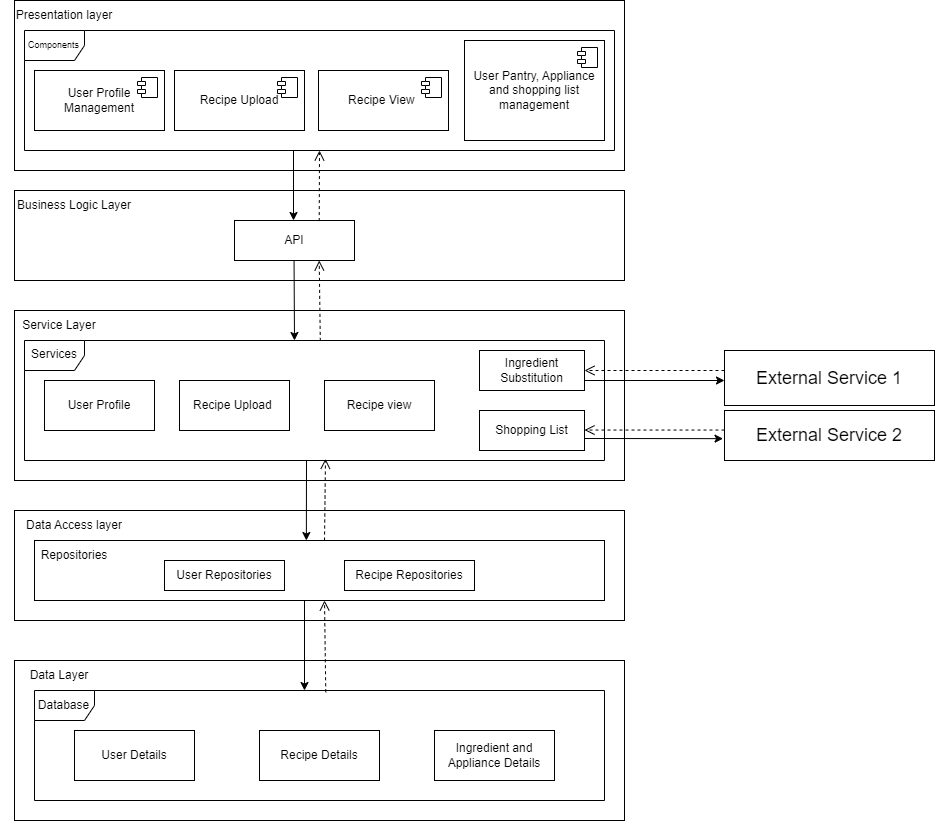

The diagram above was exported from draw.io. Its source (the exported page's mxGraphModel, read from the mxfile embedded in the PNG):
<mxGraphModel dx="2298" dy="916" grid="1" gridSize="10" guides="1" tooltips="1" connect="1" arrows="1" fold="1" page="1" pageScale="1" pageWidth="850" pageHeight="1100" math="0" shadow="0">
  <root>
    <mxCell id="0" />
    <mxCell id="1" parent="0" />
    <mxCell id="sH97HFN882L1To0Lmp61-2" value="" style="rounded=0;whiteSpace=wrap;html=1;" parent="1" vertex="1">
      <mxGeometry x="150" y="30" width="610" height="170" as="geometry" />
    </mxCell>
    <mxCell id="sH97HFN882L1To0Lmp61-3" value="" style="rounded=0;whiteSpace=wrap;html=1;" parent="1" vertex="1">
      <mxGeometry x="150" y="220" width="610" height="90" as="geometry" />
    </mxCell>
    <mxCell id="sH97HFN882L1To0Lmp61-4" value="" style="rounded=0;whiteSpace=wrap;html=1;" parent="1" vertex="1">
      <mxGeometry x="150" y="690" width="610" height="160" as="geometry" />
    </mxCell>
    <mxCell id="sH97HFN882L1To0Lmp61-7" value="Presentation layer" style="text;html=1;align=center;verticalAlign=middle;whiteSpace=wrap;rounded=0;" parent="1" vertex="1">
      <mxGeometry x="140" y="30" width="120" height="30" as="geometry" />
    </mxCell>
    <mxCell id="sH97HFN882L1To0Lmp61-8" value="Business Logic Layer" style="text;html=1;align=center;verticalAlign=middle;whiteSpace=wrap;rounded=0;" parent="1" vertex="1">
      <mxGeometry x="150" y="220" width="120" height="30" as="geometry" />
    </mxCell>
    <mxCell id="sH97HFN882L1To0Lmp61-9" value="Data Layer" style="text;html=1;align=center;verticalAlign=middle;whiteSpace=wrap;rounded=0;" parent="1" vertex="1">
      <mxGeometry x="135" y="690" width="120" height="30" as="geometry" />
    </mxCell>
    <mxCell id="sH97HFN882L1To0Lmp61-10" value="User Profile Management" style="html=1;dropTarget=0;whiteSpace=wrap;" parent="1" vertex="1">
      <mxGeometry x="170" y="100" width="130" height="60" as="geometry" />
    </mxCell>
    <mxCell id="sH97HFN882L1To0Lmp61-11" value="" style="shape=module;jettyWidth=8;jettyHeight=4;" parent="sH97HFN882L1To0Lmp61-10" vertex="1">
      <mxGeometry x="1" width="20" height="20" relative="1" as="geometry">
        <mxPoint x="-27" y="7" as="offset" />
      </mxGeometry>
    </mxCell>
    <mxCell id="sH97HFN882L1To0Lmp61-12" value="Recipe Upload" style="html=1;dropTarget=0;whiteSpace=wrap;" parent="1" vertex="1">
      <mxGeometry x="310" y="100" width="130" height="60" as="geometry" />
    </mxCell>
    <mxCell id="sH97HFN882L1To0Lmp61-13" value="" style="shape=module;jettyWidth=8;jettyHeight=4;" parent="sH97HFN882L1To0Lmp61-12" vertex="1">
      <mxGeometry x="1" width="20" height="20" relative="1" as="geometry">
        <mxPoint x="-27" y="7" as="offset" />
      </mxGeometry>
    </mxCell>
    <mxCell id="sH97HFN882L1To0Lmp61-14" value="Recipe View&amp;nbsp;" style="html=1;dropTarget=0;whiteSpace=wrap;" parent="1" vertex="1">
      <mxGeometry x="454" y="100" width="130" height="60" as="geometry" />
    </mxCell>
    <mxCell id="sH97HFN882L1To0Lmp61-15" value="" style="shape=module;jettyWidth=8;jettyHeight=4;" parent="sH97HFN882L1To0Lmp61-14" vertex="1">
      <mxGeometry x="1" width="20" height="20" relative="1" as="geometry">
        <mxPoint x="-27" y="7" as="offset" />
      </mxGeometry>
    </mxCell>
    <mxCell id="sH97HFN882L1To0Lmp61-16" value="User Pantry, Appliance and shopping list management" style="html=1;dropTarget=0;whiteSpace=wrap;" parent="1" vertex="1">
      <mxGeometry x="600" y="70" width="140" height="100" as="geometry" />
    </mxCell>
    <mxCell id="sH97HFN882L1To0Lmp61-17" value="" style="shape=module;jettyWidth=8;jettyHeight=4;" parent="sH97HFN882L1To0Lmp61-16" vertex="1">
      <mxGeometry x="1" width="20" height="20" relative="1" as="geometry">
        <mxPoint x="-27" y="7" as="offset" />
      </mxGeometry>
    </mxCell>
    <mxCell id="sH97HFN882L1To0Lmp61-18" value="" style="rounded=0;whiteSpace=wrap;html=1;" parent="1" vertex="1">
      <mxGeometry x="150" y="540" width="610" height="110" as="geometry" />
    </mxCell>
    <mxCell id="sH97HFN882L1To0Lmp61-19" value="Data Access layer" style="text;html=1;align=center;verticalAlign=middle;whiteSpace=wrap;rounded=0;" parent="1" vertex="1">
      <mxGeometry x="150" y="540" width="120" height="30" as="geometry" />
    </mxCell>
    <mxCell id="15STi6aiSeBATqtdHaLk-2" value="" style="rounded=0;whiteSpace=wrap;html=1;" parent="1" vertex="1">
      <mxGeometry x="170" y="570" width="570" height="60" as="geometry" />
    </mxCell>
    <mxCell id="15STi6aiSeBATqtdHaLk-3" value="API" style="rounded=0;whiteSpace=wrap;html=1;" parent="1" vertex="1">
      <mxGeometry x="370" y="250" width="120" height="40" as="geometry" />
    </mxCell>
    <mxCell id="15STi6aiSeBATqtdHaLk-8" value="&lt;font style=&quot;font-size: 9px;&quot;&gt;Components&lt;/font&gt;" style="shape=umlFrame;whiteSpace=wrap;html=1;pointerEvents=0;" parent="1" vertex="1">
      <mxGeometry x="160" y="60" width="590" height="120" as="geometry" />
    </mxCell>
    <mxCell id="15STi6aiSeBATqtdHaLk-9" value="" style="endArrow=classic;html=1;rounded=0;" parent="1" edge="1">
      <mxGeometry width="50" height="50" relative="1" as="geometry">
        <mxPoint x="429" y="180" as="sourcePoint" />
        <mxPoint x="429" y="250" as="targetPoint" />
      </mxGeometry>
    </mxCell>
    <mxCell id="ivJTlx1EIdESJmakZdLE-1" value="" style="rounded=0;whiteSpace=wrap;html=1;" vertex="1" parent="1">
      <mxGeometry x="150" y="340" width="610" height="170" as="geometry" />
    </mxCell>
    <mxCell id="ivJTlx1EIdESJmakZdLE-2" value="Service Layer" style="text;html=1;align=center;verticalAlign=middle;whiteSpace=wrap;rounded=0;" vertex="1" parent="1">
      <mxGeometry x="150" y="340" width="90" height="30" as="geometry" />
    </mxCell>
    <mxCell id="ivJTlx1EIdESJmakZdLE-3" value="Services" style="shape=umlFrame;whiteSpace=wrap;html=1;pointerEvents=0;" vertex="1" parent="1">
      <mxGeometry x="160" y="370" width="580" height="120" as="geometry" />
    </mxCell>
    <mxCell id="ivJTlx1EIdESJmakZdLE-4" value="User Profile" style="html=1;whiteSpace=wrap;" vertex="1" parent="1">
      <mxGeometry x="180" y="410" width="110" height="50" as="geometry" />
    </mxCell>
    <mxCell id="ivJTlx1EIdESJmakZdLE-5" value="Recipe Upload&amp;nbsp;" style="html=1;whiteSpace=wrap;" vertex="1" parent="1">
      <mxGeometry x="315" y="410" width="110" height="50" as="geometry" />
    </mxCell>
    <mxCell id="ivJTlx1EIdESJmakZdLE-6" value="Recipe view" style="html=1;whiteSpace=wrap;" vertex="1" parent="1">
      <mxGeometry x="460" y="410" width="110" height="50" as="geometry" />
    </mxCell>
    <mxCell id="ivJTlx1EIdESJmakZdLE-7" value="Ingredient Substitution" style="html=1;whiteSpace=wrap;" vertex="1" parent="1">
      <mxGeometry x="615" y="380" width="105" height="40" as="geometry" />
    </mxCell>
    <mxCell id="ivJTlx1EIdESJmakZdLE-8" value="Shopping List" style="html=1;whiteSpace=wrap;" vertex="1" parent="1">
      <mxGeometry x="615" y="440" width="105" height="40" as="geometry" />
    </mxCell>
    <mxCell id="ivJTlx1EIdESJmakZdLE-9" value="" style="html=1;verticalAlign=bottom;endArrow=open;dashed=1;endSize=8;curved=0;rounded=0;exitX=0.706;exitY=0.014;exitDx=0;exitDy=0;exitPerimeter=0;" edge="1" parent="1" source="15STi6aiSeBATqtdHaLk-3">
      <mxGeometry relative="1" as="geometry">
        <mxPoint x="640" y="300" as="sourcePoint" />
        <mxPoint x="455" y="180" as="targetPoint" />
      </mxGeometry>
    </mxCell>
    <mxCell id="ivJTlx1EIdESJmakZdLE-10" value="" style="endArrow=classic;html=1;rounded=0;" edge="1" parent="1">
      <mxGeometry width="50" height="50" relative="1" as="geometry">
        <mxPoint x="429.55" y="290" as="sourcePoint" />
        <mxPoint x="430" y="370" as="targetPoint" />
      </mxGeometry>
    </mxCell>
    <mxCell id="ivJTlx1EIdESJmakZdLE-11" value="" style="html=1;verticalAlign=bottom;endArrow=open;dashed=1;endSize=8;curved=0;rounded=0;exitX=0.51;exitY=0.003;exitDx=0;exitDy=0;exitPerimeter=0;" edge="1" parent="1" source="ivJTlx1EIdESJmakZdLE-3">
      <mxGeometry relative="1" as="geometry">
        <mxPoint x="454.71" y="361" as="sourcePoint" />
        <mxPoint x="454.71" y="290" as="targetPoint" />
      </mxGeometry>
    </mxCell>
    <mxCell id="ivJTlx1EIdESJmakZdLE-12" value="Repositories" style="text;html=1;align=center;verticalAlign=middle;whiteSpace=wrap;rounded=0;" vertex="1" parent="1">
      <mxGeometry x="180" y="570" width="60" height="30" as="geometry" />
    </mxCell>
    <mxCell id="ivJTlx1EIdESJmakZdLE-13" value="User Repositories" style="rounded=0;whiteSpace=wrap;html=1;" vertex="1" parent="1">
      <mxGeometry x="300" y="590" width="120" height="30" as="geometry" />
    </mxCell>
    <mxCell id="ivJTlx1EIdESJmakZdLE-14" value="Recipe Repositories" style="rounded=0;whiteSpace=wrap;html=1;" vertex="1" parent="1">
      <mxGeometry x="480" y="590" width="130" height="30" as="geometry" />
    </mxCell>
    <mxCell id="ivJTlx1EIdESJmakZdLE-17" value="" style="endArrow=classic;html=1;rounded=0;entryX=0.292;entryY=0.035;entryDx=0;entryDy=0;entryPerimeter=0;" edge="1" parent="1">
      <mxGeometry width="50" height="50" relative="1" as="geometry">
        <mxPoint x="442" y="490" as="sourcePoint" />
        <mxPoint x="441.86000000000007" y="570" as="targetPoint" />
      </mxGeometry>
    </mxCell>
    <mxCell id="ivJTlx1EIdESJmakZdLE-18" value="" style="html=1;verticalAlign=bottom;endArrow=open;dashed=1;endSize=8;curved=0;rounded=0;" edge="1" parent="1">
      <mxGeometry relative="1" as="geometry">
        <mxPoint x="460" y="570" as="sourcePoint" />
        <mxPoint x="461" y="488.3" as="targetPoint" />
      </mxGeometry>
    </mxCell>
    <mxCell id="ivJTlx1EIdESJmakZdLE-20" value="" style="endArrow=classic;html=1;rounded=0;" edge="1" parent="1">
      <mxGeometry width="50" height="50" relative="1" as="geometry">
        <mxPoint x="440" y="630" as="sourcePoint" />
        <mxPoint x="440" y="720" as="targetPoint" />
      </mxGeometry>
    </mxCell>
    <mxCell id="ivJTlx1EIdESJmakZdLE-21" value="" style="html=1;verticalAlign=bottom;endArrow=open;dashed=1;endSize=8;curved=0;rounded=0;exitX=0.511;exitY=0.016;exitDx=0;exitDy=0;exitPerimeter=0;" edge="1" parent="1" source="ivJTlx1EIdESJmakZdLE-35">
      <mxGeometry relative="1" as="geometry">
        <mxPoint x="460.5" y="690" as="sourcePoint" />
        <mxPoint x="460" y="630" as="targetPoint" />
      </mxGeometry>
    </mxCell>
    <mxCell id="ivJTlx1EIdESJmakZdLE-22" value="&lt;font style=&quot;font-size: 18px;&quot;&gt;External Service 1&lt;/font&gt;" style="html=1;whiteSpace=wrap;" vertex="1" parent="1">
      <mxGeometry x="860" y="380" width="210" height="55" as="geometry" />
    </mxCell>
    <mxCell id="ivJTlx1EIdESJmakZdLE-24" value="" style="html=1;verticalAlign=bottom;endArrow=open;dashed=1;endSize=8;curved=0;rounded=0;entryX=1;entryY=0.5;entryDx=0;entryDy=0;" edge="1" parent="1" target="ivJTlx1EIdESJmakZdLE-7">
      <mxGeometry relative="1" as="geometry">
        <mxPoint x="860" y="400" as="sourcePoint" />
        <mxPoint x="801" y="380" as="targetPoint" />
      </mxGeometry>
    </mxCell>
    <mxCell id="ivJTlx1EIdESJmakZdLE-25" value="" style="html=1;verticalAlign=bottom;endArrow=open;dashed=1;endSize=8;curved=0;rounded=0;entryX=1;entryY=0.5;entryDx=0;entryDy=0;exitX=0;exitY=0;exitDx=0;exitDy=0;" edge="1" parent="1">
      <mxGeometry relative="1" as="geometry">
        <mxPoint x="860" y="459.55" as="sourcePoint" />
        <mxPoint x="720" y="459.55" as="targetPoint" />
      </mxGeometry>
    </mxCell>
    <mxCell id="ivJTlx1EIdESJmakZdLE-27" value="" style="endArrow=classic;html=1;rounded=0;entryX=-0.007;entryY=0.563;entryDx=0;entryDy=0;entryPerimeter=0;" edge="1" parent="1" target="ivJTlx1EIdESJmakZdLE-29">
      <mxGeometry width="50" height="50" relative="1" as="geometry">
        <mxPoint x="720" y="468" as="sourcePoint" />
        <mxPoint x="800" y="550" as="targetPoint" />
      </mxGeometry>
    </mxCell>
    <mxCell id="ivJTlx1EIdESJmakZdLE-28" value="" style="endArrow=classic;html=1;rounded=0;entryX=0;entryY=0.75;entryDx=0;entryDy=0;" edge="1" parent="1">
      <mxGeometry width="50" height="50" relative="1" as="geometry">
        <mxPoint x="720" y="410" as="sourcePoint" />
        <mxPoint x="860" y="410" as="targetPoint" />
      </mxGeometry>
    </mxCell>
    <mxCell id="ivJTlx1EIdESJmakZdLE-29" value="&lt;font style=&quot;font-size: 18px;&quot;&gt;External Service 2&lt;/font&gt;" style="html=1;whiteSpace=wrap;" vertex="1" parent="1">
      <mxGeometry x="860" y="440" width="210" height="50" as="geometry" />
    </mxCell>
    <mxCell id="ivJTlx1EIdESJmakZdLE-32" value="User Details" style="rounded=0;whiteSpace=wrap;html=1;" vertex="1" parent="1">
      <mxGeometry x="210" y="760" width="120" height="50" as="geometry" />
    </mxCell>
    <mxCell id="ivJTlx1EIdESJmakZdLE-33" value="Recipe Details" style="rounded=0;whiteSpace=wrap;html=1;" vertex="1" parent="1">
      <mxGeometry x="395" y="760" width="120" height="50" as="geometry" />
    </mxCell>
    <mxCell id="ivJTlx1EIdESJmakZdLE-34" value="Ingredient and Appliance Details" style="rounded=0;whiteSpace=wrap;html=1;" vertex="1" parent="1">
      <mxGeometry x="570" y="760" width="120" height="50" as="geometry" />
    </mxCell>
    <mxCell id="ivJTlx1EIdESJmakZdLE-35" value="Database" style="shape=umlFrame;whiteSpace=wrap;html=1;pointerEvents=0;" vertex="1" parent="1">
      <mxGeometry x="170" y="720" width="570" height="110" as="geometry" />
    </mxCell>
  </root>
</mxGraphModel>